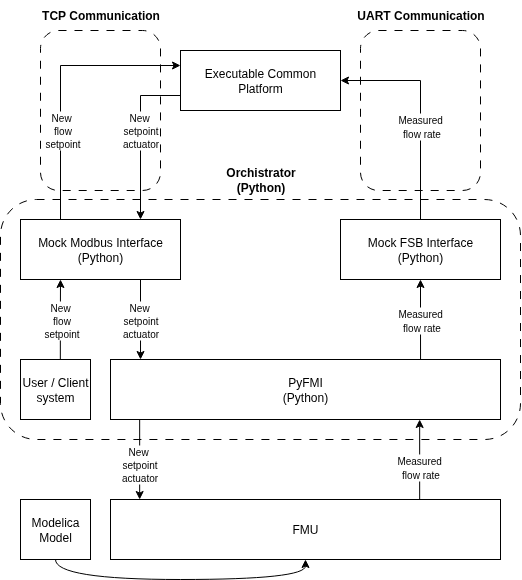

The diagram above was exported from draw.io. Its source (the exported page's mxGraphModel, read from the mxfile embedded in the PNG):
<mxGraphModel dx="2037" dy="1139" grid="1" gridSize="10" guides="1" tooltips="1" connect="1" arrows="1" fold="1" page="1" pageScale="1" pageWidth="850" pageHeight="1100" math="0" shadow="0">
  <root>
    <mxCell id="0" />
    <mxCell id="1" parent="0" />
    <mxCell id="KuING2nJ-84F3JOzizR9-13" value="" style="rounded=1;whiteSpace=wrap;html=1;fillColor=none;dashed=1;dashPattern=8 8;" vertex="1" parent="1">
      <mxGeometry x="180" y="300" width="520" height="240" as="geometry" />
    </mxCell>
    <mxCell id="Ht0l2AZ8sPLP8vT-4crQ-9" value="" style="rounded=1;whiteSpace=wrap;html=1;fillColor=none;dashed=1;dashPattern=8 8;" parent="1" vertex="1">
      <mxGeometry x="220" y="131" width="120" height="160" as="geometry" />
    </mxCell>
    <mxCell id="Ht0l2AZ8sPLP8vT-4crQ-10" value="" style="rounded=1;whiteSpace=wrap;html=1;fillColor=none;dashed=1;dashPattern=8 8;" parent="1" vertex="1">
      <mxGeometry x="540" y="131" width="120" height="160" as="geometry" />
    </mxCell>
    <mxCell id="Ht0l2AZ8sPLP8vT-4crQ-8" style="edgeStyle=orthogonalEdgeStyle;rounded=0;orthogonalLoop=1;jettySize=auto;html=1;exitX=0;exitY=0.25;exitDx=0;exitDy=0;entryX=0.25;entryY=0;entryDx=0;entryDy=0;startArrow=classic;startFill=1;endArrow=none;endFill=0;" parent="1" source="Ht0l2AZ8sPLP8vT-4crQ-1" target="Ht0l2AZ8sPLP8vT-4crQ-2" edge="1">
      <mxGeometry relative="1" as="geometry" />
    </mxCell>
    <mxCell id="Ht0l2AZ8sPLP8vT-4crQ-1" value="Executable Common Platform" style="rounded=0;whiteSpace=wrap;html=1;" parent="1" vertex="1">
      <mxGeometry x="360" y="151" width="160" height="60" as="geometry" />
    </mxCell>
    <mxCell id="Ht0l2AZ8sPLP8vT-4crQ-6" style="edgeStyle=orthogonalEdgeStyle;rounded=0;orthogonalLoop=1;jettySize=auto;html=1;exitX=0.75;exitY=0;exitDx=0;exitDy=0;entryX=0;entryY=0.75;entryDx=0;entryDy=0;endArrow=none;endFill=0;startArrow=classic;startFill=1;" parent="1" source="Ht0l2AZ8sPLP8vT-4crQ-2" target="Ht0l2AZ8sPLP8vT-4crQ-1" edge="1">
      <mxGeometry relative="1" as="geometry" />
    </mxCell>
    <mxCell id="Ht0l2AZ8sPLP8vT-4crQ-2" value="Mock Modbus Interface&lt;div&gt;(Python)&lt;/div&gt;" style="rounded=0;whiteSpace=wrap;html=1;" parent="1" vertex="1">
      <mxGeometry x="200" y="320" width="160" height="60" as="geometry" />
    </mxCell>
    <mxCell id="Ht0l2AZ8sPLP8vT-4crQ-4" style="edgeStyle=orthogonalEdgeStyle;rounded=0;orthogonalLoop=1;jettySize=auto;html=1;exitX=0.5;exitY=0;exitDx=0;exitDy=0;entryX=1;entryY=0.5;entryDx=0;entryDy=0;" parent="1" source="Ht0l2AZ8sPLP8vT-4crQ-3" target="Ht0l2AZ8sPLP8vT-4crQ-1" edge="1">
      <mxGeometry relative="1" as="geometry" />
    </mxCell>
    <mxCell id="Ht0l2AZ8sPLP8vT-4crQ-13" value="&lt;font style=&quot;font-size: 10px;&quot;&gt;Measured&amp;nbsp;&lt;/font&gt;&lt;div&gt;&lt;font style=&quot;font-size: 10px;&quot;&gt;flow rate&lt;/font&gt;&lt;/div&gt;" style="edgeLabel;html=1;align=center;verticalAlign=middle;resizable=0;points=[];" parent="Ht0l2AZ8sPLP8vT-4crQ-4" vertex="1" connectable="0">
      <mxGeometry x="-0.1364" relative="1" as="geometry">
        <mxPoint y="1" as="offset" />
      </mxGeometry>
    </mxCell>
    <mxCell id="Ht0l2AZ8sPLP8vT-4crQ-3" value="Mock FSB Interface&lt;div&gt;(Python)&lt;/div&gt;" style="rounded=0;whiteSpace=wrap;html=1;" parent="1" vertex="1">
      <mxGeometry x="520" y="320" width="160" height="60" as="geometry" />
    </mxCell>
    <mxCell id="Ht0l2AZ8sPLP8vT-4crQ-11" value="TCP Communication" style="text;html=1;align=center;verticalAlign=middle;resizable=0;points=[];autosize=1;strokeColor=none;fillColor=none;fontStyle=1" parent="1" vertex="1">
      <mxGeometry x="215" y="101" width="130" height="30" as="geometry" />
    </mxCell>
    <mxCell id="Ht0l2AZ8sPLP8vT-4crQ-12" value="UART Communication" style="text;html=1;align=center;verticalAlign=middle;resizable=0;points=[];autosize=1;strokeColor=none;fillColor=none;fontStyle=1" parent="1" vertex="1">
      <mxGeometry x="530" y="101" width="140" height="30" as="geometry" />
    </mxCell>
    <mxCell id="Ht0l2AZ8sPLP8vT-4crQ-14" value="&lt;span style=&quot;font-size: 10px;&quot;&gt;New&amp;nbsp;&lt;/span&gt;&lt;div&gt;&lt;span style=&quot;font-size: 10px;&quot;&gt;flow&lt;/span&gt;&lt;div&gt;&lt;span style=&quot;font-size: 10px;&quot;&gt;setpoint&lt;/span&gt;&lt;/div&gt;&lt;/div&gt;" style="edgeLabel;html=1;align=center;verticalAlign=middle;resizable=0;points=[];" parent="1" vertex="1" connectable="0">
      <mxGeometry x="236" y="224" as="geometry">
        <mxPoint x="5" y="6" as="offset" />
      </mxGeometry>
    </mxCell>
    <mxCell id="Ht0l2AZ8sPLP8vT-4crQ-15" value="&lt;span style=&quot;font-size: 10px;&quot;&gt;New&amp;nbsp;&lt;/span&gt;&lt;div&gt;&lt;span style=&quot;font-size: 10px;&quot;&gt;setpoint&lt;/span&gt;&lt;div&gt;&lt;span style=&quot;font-size: 10px;&quot;&gt;actuator&lt;/span&gt;&lt;/div&gt;&lt;/div&gt;" style="edgeLabel;html=1;align=center;verticalAlign=middle;resizable=0;points=[];" parent="1" vertex="1" connectable="0">
      <mxGeometry x="335" y="231" as="geometry">
        <mxPoint x="-16" y="-1" as="offset" />
      </mxGeometry>
    </mxCell>
    <mxCell id="KuING2nJ-84F3JOzizR9-1" value="PyFMI&lt;div&gt;(Python)&lt;/div&gt;" style="rounded=0;whiteSpace=wrap;html=1;" vertex="1" parent="1">
      <mxGeometry x="290" y="460" width="390" height="60" as="geometry" />
    </mxCell>
    <mxCell id="KuING2nJ-84F3JOzizR9-2" value="User / Client system" style="rounded=0;whiteSpace=wrap;html=1;direction=south;" vertex="1" parent="1">
      <mxGeometry x="200" y="460" width="70" height="60" as="geometry" />
    </mxCell>
    <mxCell id="KuING2nJ-84F3JOzizR9-6" style="edgeStyle=orthogonalEdgeStyle;rounded=0;orthogonalLoop=1;jettySize=auto;html=1;exitX=0;exitY=0.431;exitDx=0;exitDy=0;entryX=0.25;entryY=1;entryDx=0;entryDy=0;exitPerimeter=0;" edge="1" parent="1" source="KuING2nJ-84F3JOzizR9-2" target="Ht0l2AZ8sPLP8vT-4crQ-2">
      <mxGeometry relative="1" as="geometry" />
    </mxCell>
    <mxCell id="KuING2nJ-84F3JOzizR9-7" style="edgeStyle=orthogonalEdgeStyle;rounded=0;orthogonalLoop=1;jettySize=auto;html=1;exitX=0.75;exitY=1;exitDx=0;exitDy=0;entryX=0.077;entryY=0;entryDx=0;entryDy=0;entryPerimeter=0;" edge="1" parent="1" source="Ht0l2AZ8sPLP8vT-4crQ-2" target="KuING2nJ-84F3JOzizR9-1">
      <mxGeometry relative="1" as="geometry">
        <mxPoint x="320" y="430" as="targetPoint" />
      </mxGeometry>
    </mxCell>
    <mxCell id="KuING2nJ-84F3JOzizR9-8" style="edgeStyle=orthogonalEdgeStyle;rounded=0;orthogonalLoop=1;jettySize=auto;html=1;exitX=0.5;exitY=1;exitDx=0;exitDy=0;startArrow=classic;startFill=1;endArrow=none;endFill=0;entryX=0.795;entryY=0.003;entryDx=0;entryDy=0;entryPerimeter=0;" edge="1" parent="1" source="Ht0l2AZ8sPLP8vT-4crQ-3" target="KuING2nJ-84F3JOzizR9-1">
      <mxGeometry relative="1" as="geometry">
        <mxPoint x="600" y="430" as="targetPoint" />
      </mxGeometry>
    </mxCell>
    <mxCell id="KuING2nJ-84F3JOzizR9-9" value="&lt;font style=&quot;font-size: 10px;&quot;&gt;Measured&amp;nbsp;&lt;/font&gt;&lt;div&gt;&lt;font style=&quot;font-size: 10px;&quot;&gt;flow rate&lt;/font&gt;&lt;/div&gt;" style="edgeLabel;html=1;align=center;verticalAlign=middle;resizable=0;points=[];" vertex="1" connectable="0" parent="1">
      <mxGeometry x="600" y="420" as="geometry" />
    </mxCell>
    <mxCell id="KuING2nJ-84F3JOzizR9-10" value="&lt;span style=&quot;font-size: 10px;&quot;&gt;New&amp;nbsp;&lt;/span&gt;&lt;div&gt;&lt;span style=&quot;font-size: 10px;&quot;&gt;flow&lt;/span&gt;&lt;div&gt;&lt;span style=&quot;font-size: 10px;&quot;&gt;setpoint&lt;/span&gt;&lt;/div&gt;&lt;/div&gt;" style="edgeLabel;html=1;align=center;verticalAlign=middle;resizable=0;points=[];" vertex="1" connectable="0" parent="1">
      <mxGeometry x="235.5" y="414" as="geometry">
        <mxPoint x="5" y="6" as="offset" />
      </mxGeometry>
    </mxCell>
    <mxCell id="KuING2nJ-84F3JOzizR9-11" value="&lt;span style=&quot;font-size: 10px;&quot;&gt;New&amp;nbsp;&lt;/span&gt;&lt;div&gt;&lt;span style=&quot;font-size: 10px;&quot;&gt;setpoint&lt;/span&gt;&lt;div&gt;&lt;span style=&quot;font-size: 10px;&quot;&gt;actuator&lt;/span&gt;&lt;/div&gt;&lt;/div&gt;" style="edgeLabel;html=1;align=center;verticalAlign=middle;resizable=0;points=[];" vertex="1" connectable="0" parent="1">
      <mxGeometry x="335" y="421" as="geometry">
        <mxPoint x="-16" y="-1" as="offset" />
      </mxGeometry>
    </mxCell>
    <mxCell id="KuING2nJ-84F3JOzizR9-14" value="Orchistrator&lt;div&gt;(Python)&lt;/div&gt;" style="text;html=1;align=center;verticalAlign=middle;resizable=0;points=[];autosize=1;strokeColor=none;fillColor=none;fontStyle=1" vertex="1" parent="1">
      <mxGeometry x="395" y="260" width="90" height="40" as="geometry" />
    </mxCell>
    <mxCell id="KuING2nJ-84F3JOzizR9-15" value="FMU" style="rounded=0;whiteSpace=wrap;html=1;" vertex="1" parent="1">
      <mxGeometry x="290" y="600" width="390" height="60" as="geometry" />
    </mxCell>
    <mxCell id="KuING2nJ-84F3JOzizR9-16" style="edgeStyle=orthogonalEdgeStyle;rounded=0;orthogonalLoop=1;jettySize=auto;html=1;exitX=0.75;exitY=1;exitDx=0;exitDy=0;entryX=0.077;entryY=0;entryDx=0;entryDy=0;entryPerimeter=0;" edge="1" parent="1">
      <mxGeometry relative="1" as="geometry">
        <mxPoint x="319.17" y="520" as="sourcePoint" />
        <mxPoint x="319.17" y="600" as="targetPoint" />
      </mxGeometry>
    </mxCell>
    <mxCell id="KuING2nJ-84F3JOzizR9-17" style="edgeStyle=orthogonalEdgeStyle;rounded=0;orthogonalLoop=1;jettySize=auto;html=1;exitX=0.5;exitY=1;exitDx=0;exitDy=0;startArrow=classic;startFill=1;endArrow=none;endFill=0;entryX=0.795;entryY=0.003;entryDx=0;entryDy=0;entryPerimeter=0;" edge="1" parent="1">
      <mxGeometry relative="1" as="geometry">
        <mxPoint x="599.1700000000001" y="520" as="sourcePoint" />
        <mxPoint x="599.1700000000001" y="600" as="targetPoint" />
      </mxGeometry>
    </mxCell>
    <mxCell id="KuING2nJ-84F3JOzizR9-18" value="&lt;font style=&quot;font-size: 10px;&quot;&gt;Measured&amp;nbsp;&lt;/font&gt;&lt;div&gt;&lt;font style=&quot;font-size: 10px;&quot;&gt;flow rate&lt;/font&gt;&lt;/div&gt;" style="edgeLabel;html=1;align=center;verticalAlign=middle;resizable=0;points=[];" vertex="1" connectable="0" parent="1">
      <mxGeometry x="599.1700000000001" y="567" as="geometry" />
    </mxCell>
    <mxCell id="KuING2nJ-84F3JOzizR9-19" value="&lt;span style=&quot;font-size: 10px;&quot;&gt;New&amp;nbsp;&lt;/span&gt;&lt;div&gt;&lt;span style=&quot;font-size: 10px;&quot;&gt;setpoint&lt;/span&gt;&lt;div&gt;&lt;span style=&quot;font-size: 10px;&quot;&gt;actuator&lt;/span&gt;&lt;/div&gt;&lt;/div&gt;" style="edgeLabel;html=1;align=center;verticalAlign=middle;resizable=0;points=[];" vertex="1" connectable="0" parent="1">
      <mxGeometry x="334.17" y="565" as="geometry">
        <mxPoint x="-16" y="-1" as="offset" />
      </mxGeometry>
    </mxCell>
    <mxCell id="KuING2nJ-84F3JOzizR9-23" style="edgeStyle=orthogonalEdgeStyle;rounded=0;orthogonalLoop=1;jettySize=auto;html=1;exitX=0.5;exitY=1;exitDx=0;exitDy=0;entryX=0.5;entryY=1;entryDx=0;entryDy=0;curved=1;" edge="1" parent="1" source="KuING2nJ-84F3JOzizR9-20" target="KuING2nJ-84F3JOzizR9-15">
      <mxGeometry relative="1" as="geometry" />
    </mxCell>
    <mxCell id="KuING2nJ-84F3JOzizR9-20" value="Modelica&lt;div&gt;Model&lt;/div&gt;" style="rounded=0;whiteSpace=wrap;html=1;" vertex="1" parent="1">
      <mxGeometry x="200" y="600" width="70" height="60" as="geometry" />
    </mxCell>
  </root>
</mxGraphModel>